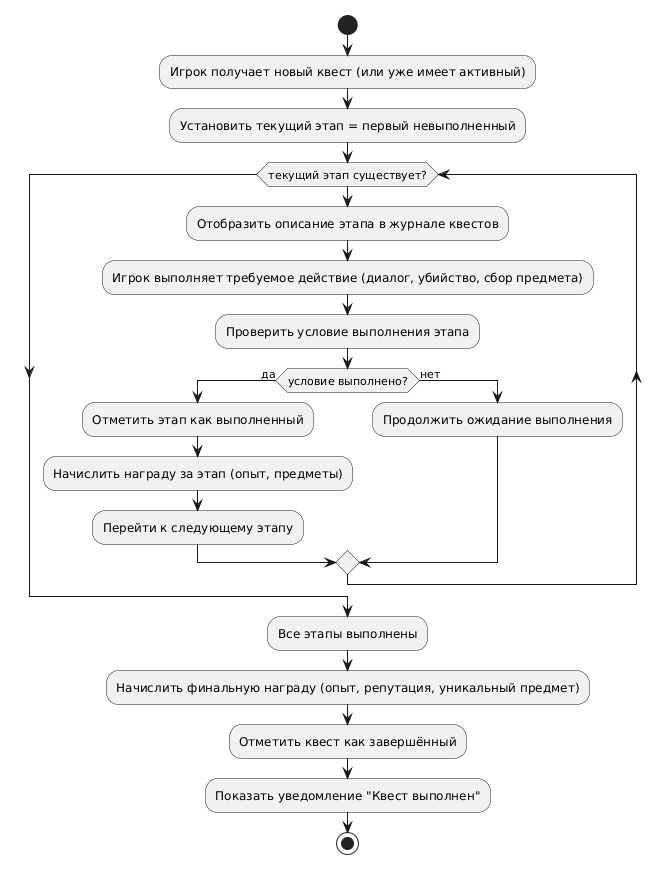

The diagram above was rendered by PlantUML. Its source (embedded in the PNG):
@startuml
start
:Игрок получает новый квест (или уже имеет активный);
:Установить текущий этап = первый невыполненный;

while (текущий этап существует?)
  :Отобразить описание этапа в журнале квестов;
  :Игрок выполняет требуемое действие (диалог, убийство, сбор предмета);
  :Проверить условие выполнения этапа;
  if (условие выполнено?) then (да)
    :Отметить этап как выполненный;
    :Начислить награду за этап (опыт, предметы);
    :Перейти к следующему этапу;
  else (нет)
    :Продолжить ожидание выполнения;
  endif
endwhile

:Все этапы выполнены;
:Начислить финальную награду (опыт, репутация, уникальный предмет);
:Отметить квест как завершённый;
:Показать уведомление "Квест выполнен";
stop
@enduml